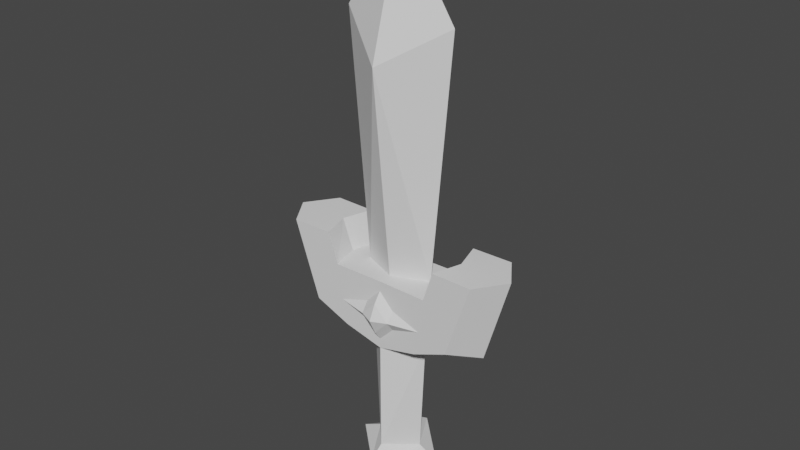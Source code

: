 # Source: kokiriSword.blend  (saved by Blender 2.81.8; exported with 4.5.12 LTS)
import bpy
from mathutils import Matrix  # noqa: F401  (used for matrix-valued properties, if any)

bpy.ops.wm.read_factory_settings(use_empty=True)
scene = bpy.context.scene
scene.name = 'Scene'

# ---- collections
col_collection = bpy.data.collections.new('Collection'); scene.collection.children.link(col_collection)

# ---- world
world_world = bpy.data.worlds.new('World'); scene.world = world_world
world_world.use_nodes = True; world_world.node_tree.nodes.clear()
_N = world_world.node_tree.nodes; _L = world_world.node_tree.links
n0 = _N.new('ShaderNodeOutputWorld'); n0.name = 'World Output'; n0.location = (300, 300)
n1 = _N.new('ShaderNodeBackground'); n1.name = 'Background'; n1.location = (10, 300)
n1.inputs[0].default_value = (0.05088, 0.05088, 0.05088, 1.0)
_L.new(n1.outputs[0], n0.inputs[0])
n0.is_active_output = True
world_world.color = (0.05088, 0.05088, 0.05088)
world_world.use_sun_shadow = False
world_world.sun_shadow_jitter_overblur = 0.0

# ---- meshes
me_kokirisword = bpy.data.meshes.new('kokiriSword')
me_kokirisword.from_pydata([(0.03809, -0.02213, 0.09554), (0.04552, -0.02226, 0.1184), (0.07629, -0.0228, 0.1184), (0.05713, -0.02247, 0.06117), (0.01123, -0.02166, 0.06114), (0.03418, -0.02206, 0.06877), (0.01123, -0.02166, 0.07641), (0.03027, -0.022, 0.04973), (0.01114, -0.0272, 0.06877), (0.0, -0.02646, 0.2483), (0.0, -0.0324, -0.0496), (0.0, -0.01101, 0.09554), (-0.03809, -0.02213, 0.09554), (-0.04552, -0.02226, 0.1184), (-0.07629, -0.0228, 0.1184), (-0.05713, -0.02247, 0.06117), (-0.01123, -0.02166, 0.06114), (-0.03418, -0.02206, 0.06877), (0.0, -0.02146, 0.08787), (-0.01123, -0.02166, 0.07641), (-0.03027, -0.022, 0.04973), (0.0, -0.02146, -0.04195), (0.0, -0.02146, 0.04208), (-0.01114, -0.0272, 0.06877), (0.0, -0.02146, 0.04969), (0.0, -0.0324, 0.06877), (0.0, -0.027, 0.08022), (0.0, -0.027, 0.05732), (0.0, -0.02146, 0.09554), (0.04252, 0.0, 0.275), (0.03442, 0.0, -0.05338), (0.027, 0.0, 0.09554), (0.03809, 0.02213, 0.09554), (0.09179, 0.0, 0.1184), (0.04552, 0.02226, 0.1184), (0.07629, 0.0228, 0.1184), (0.05713, 0.02247, 0.06117), (0.07275, 0.0, 0.05353), (0.01123, 0.02166, 0.06114), (0.03418, 0.02206, 0.06877), (0.01123, 0.02166, 0.07641), (0.03027, 0.022, 0.04973), (0.02308, 0.0, 0.04208), (0.01903, 0.0, -0.04574), (0.01114, 0.0272, 0.06877), (0.05219, 0.0, 0.1184), (0.04372, 0.0, 0.09554), (0.0, 0.0, 0.3399), (-0.04252, 0.0, 0.275), (0.0, 0.02646, 0.2483), (0.0, 0.0, -0.08), (0.0, 0.0324, -0.0496), (-0.03442, 0.0, -0.05338), (-0.027, 0.0, 0.09554), (0.0, 0.01101, 0.09554), (-0.03809, 0.02213, 0.09554), (-0.09179, 0.0, 0.1184), (-0.04552, 0.02226, 0.1184), (-0.07629, 0.0228, 0.1184), (-0.05713, 0.02247, 0.06117), (-0.07275, 0.0, 0.05353), (-0.01123, 0.02166, 0.06114), (-0.03418, 0.02206, 0.06877), (0.0, 0.02146, 0.08787), (-0.01123, 0.02166, 0.07641), (-0.03027, 0.022, 0.04973), (-0.02308, 0.0, 0.04208), (0.0, 0.02146, -0.04195), (-0.01903, 0.0, -0.04574), (0.0, 0.02146, 0.04208), (-0.01114, 0.0272, 0.06877), (0.0, 0.02146, 0.04969), (0.0, 0.0324, 0.06877), (0.0, 0.027, 0.08022), (0.0, 0.027, 0.05732), (-0.05219, 0.0, 0.1184), (-0.04372, 0.0, 0.09554), (0.0, 0.02146, 0.09554)], [], [(47, 9, 29), (9, 31, 29), (31, 9, 11), (43, 21, 10), (50, 30, 10), (10, 30, 43), (3, 2, 0), (1, 0, 2), (22, 42, 7), (0, 31, 11), (2, 3, 37), (7, 37, 3), (37, 33, 2), (37, 7, 42), (4, 24, 7), (7, 3, 5), (5, 4, 7), (0, 5, 3), (5, 0, 6), (18, 6, 0), (24, 22, 7), (43, 42, 21), (22, 21, 42), (6, 8, 5), (8, 24, 4), (8, 4, 5), (18, 8, 6), (24, 8, 27), (8, 18, 26), (27, 8, 25), (25, 8, 26), (33, 45, 1, 2), (31, 0, 46), (0, 1, 45, 46), (18, 0, 28), (11, 28, 0), (47, 48, 9), (9, 48, 53), (53, 11, 9), (68, 10, 21), (50, 10, 52), (10, 68, 52), (15, 12, 14), (13, 14, 12), (22, 20, 66), (12, 11, 53), (14, 60, 15), (20, 15, 60), (60, 14, 56), (60, 66, 20), (16, 20, 24), (20, 17, 15), (17, 20, 16), (12, 15, 17), (17, 19, 12), (18, 12, 19), (24, 20, 22), (68, 21, 66), (22, 66, 21), (19, 17, 23), (23, 16, 24), (23, 17, 16), (18, 19, 23), (24, 27, 23), (23, 26, 18), (27, 25, 23), (25, 26, 23), (56, 14, 13, 75), (53, 76, 12), (12, 76, 75, 13), (18, 28, 12), (11, 12, 28), (47, 29, 49), (49, 29, 31), (31, 54, 49), (43, 51, 67), (50, 51, 30), (51, 43, 30), (36, 32, 35), (34, 35, 32), (69, 41, 42), (32, 54, 31), (35, 37, 36), (41, 36, 37), (37, 35, 33), (37, 42, 41), (38, 41, 71), (41, 39, 36), (39, 41, 38), (32, 36, 39), (39, 40, 32), (63, 32, 40), (71, 41, 69), (43, 67, 42), (69, 42, 67), (40, 39, 44), (44, 38, 71), (44, 39, 38), (63, 40, 44), (71, 74, 44), (44, 73, 63), (74, 72, 44), (72, 73, 44), (33, 35, 34, 45), (31, 46, 32), (32, 46, 45, 34), (63, 77, 32), (54, 32, 77), (47, 49, 48), (49, 53, 48), (53, 49, 54), (68, 67, 51), (50, 52, 51), (51, 52, 68), (59, 58, 55), (57, 55, 58), (69, 66, 65), (55, 53, 54), (58, 59, 60), (65, 60, 59), (60, 56, 58), (60, 65, 66), (61, 71, 65), (65, 59, 62), (62, 61, 65), (55, 62, 59), (62, 55, 64), (63, 64, 55), (71, 69, 65), (68, 66, 67), (69, 67, 66), (64, 70, 62), (70, 71, 61), (70, 61, 62), (63, 70, 64), (71, 70, 74), (70, 63, 73), (74, 70, 72), (72, 70, 73), (56, 75, 57, 58), (53, 55, 76), (55, 57, 75, 76), (63, 55, 77), (54, 77, 55)])
_k = set([(4, 5), (4, 24), (5, 6), (6, 18), (8, 26), (8, 27), (9, 11), (9, 29), (9, 47), (9, 48), (11, 31), (11, 53), (16, 17), (16, 24), (17, 19), (18, 19), (23, 26), (23, 27), (29, 31), (29, 47), (29, 49), (31, 54), (38, 39), (38, 71), (39, 40), (40, 63), (44, 73), (44, 74), (47, 48), (47, 49), (48, 49), (48, 53), (49, 54), (53, 54), (61, 62), (61, 71), (62, 64), (63, 64), (70, 73), (70, 74)])
me_kokirisword.attributes.new('sharp_edge', 'BOOLEAN', 'EDGE').data.foreach_set('value', [ (min(e.vertices), max(e.vertices)) in _k for e in me_kokirisword.edges])
_uv = me_kokirisword.uv_layers.new(name='UVMap')
_uv.uv.foreach_set('vector', [0.005889, 0.1192, 0.2299, 0.1192, 0.163, 0.2325, 0.2299, 0.1192, 0.5774, 0.1896, 0.163, 0.2325, 0.5774, 0.1896, 0.2299, 0.1192, 0.5753, 0.1192, 0.6742, 0.8433, 0.6391, 0.7871, 0.6554, 0.7733, 0.7265, 0.7127, 0.7265, 0.8425, 0.6554, 0.7733, 0.6554, 0.7733, 0.7265, 0.8425, 0.6742, 0.8433, 0.1704, 0.8708, 0.07913, 0.9356, 0.07704, 0.8474, 0.05532, 0.9002, 0.07704, 0.8474, 0.07913, 0.9356, 0.2105, 0.7384, 0.2505, 0.8042, 0.1929, 0.8111, 0.07704, 0.8474, 0.01525, 0.8054, 0.04932, 0.7384, 0.07913, 0.9356, 0.1704, 0.8708, 0.2169, 0.9218, 0.1929, 0.8111, 0.2169, 0.9218, 0.1704, 0.8708, 0.2169, 0.9218, 0.07818, 0.9941, 0.07913, 0.9356, 0.2169, 0.9218, 0.1929, 0.8111, 0.2505, 0.8042, 0.1642, 0.7664, 0.1919, 0.7384, 0.1929, 0.8111, 0.1929, 0.8111, 0.1704, 0.8708, 0.1477, 0.8234, 0.1477, 0.8234, 0.1642, 0.7664, 0.1929, 0.8111, 0.07704, 0.8474, 0.1477, 0.8234, 0.1704, 0.8708, 0.1477, 0.8234, 0.07704, 0.8474, 0.1226, 0.7654, 0.0927, 0.7384, 0.1226, 0.7654, 0.07704, 0.8474, 0.1919, 0.7384, 0.2105, 0.7384, 0.1929, 0.8111, 0.4656, 0.7796, 0.2623, 0.7862, 0.4567, 0.7132, 0.2623, 0.7132, 0.4567, 0.7132, 0.2623, 0.7862, 0.4833, 0.7291, 0.5033, 0.7376, 0.4774, 0.7857, 0.5033, 0.7376, 0.5559, 0.7341, 0.5214, 0.7496, 0.5033, 0.7376, 0.5214, 0.7496, 0.4774, 0.7857, 0.4773, 0.6917, 0.5033, 0.7376, 0.4833, 0.7291, 0.5559, 0.7341, 0.5033, 0.7376, 0.5367, 0.7238, 0.5033, 0.7376, 0.4773, 0.6917, 0.4965, 0.7021, 0.7383, 0.529, 0.7788, 0.5302, 0.7585, 0.5499, 0.7585, 0.5499, 0.7788, 0.5302, 0.7788, 0.5707, 0.07818, 0.9941, 0.01066, 0.9239, 0.05532, 0.9002, 0.07913, 0.9356, 0.01525, 0.8054, 0.07704, 0.8474, 0.005889, 0.8499, 0.07704, 0.8474, 0.05532, 0.9002, 0.01066, 0.9239, 0.005889, 0.8499, 0.0927, 0.7384, 0.07704, 0.8474, 0.0745, 0.7384, 0.04932, 0.7384, 0.0745, 0.7384, 0.07704, 0.8474, 0.005889, 0.1192, 0.163, 0.005889, 0.2299, 0.1192, 0.2299, 0.1192, 0.163, 0.005889, 0.5774, 0.04886, 0.5774, 0.04886, 0.5753, 0.1192, 0.2299, 0.1192, 0.5892, 0.7436, 0.6554, 0.7733, 0.6391, 0.7871, 0.7265, 0.7127, 0.6554, 0.7733, 0.5983, 0.6921, 0.6554, 0.7733, 0.5892, 0.7436, 0.5983, 0.6921, 0.1704, 0.606, 0.07704, 0.6295, 0.07913, 0.5412, 0.05532, 0.5767, 0.07913, 0.5412, 0.07704, 0.6295, 0.2105, 0.7384, 0.1929, 0.6658, 0.2505, 0.6727, 0.07704, 0.6295, 0.04932, 0.7384, 0.01525, 0.6715, 0.07913, 0.5412, 0.2169, 0.555, 0.1704, 0.606, 0.1929, 0.6658, 0.1704, 0.606, 0.2169, 0.555, 0.2169, 0.555, 0.07913, 0.5412, 0.07818, 0.4827, 0.2169, 0.555, 0.2505, 0.6727, 0.1929, 0.6658, 0.1642, 0.7105, 0.1929, 0.6658, 0.1919, 0.7384, 0.1929, 0.6658, 0.1477, 0.6535, 0.1704, 0.606, 0.1477, 0.6535, 0.1929, 0.6658, 0.1642, 0.7105, 0.07704, 0.6295, 0.1704, 0.606, 0.1477, 0.6535, 0.1477, 0.6535, 0.1226, 0.7114, 0.07704, 0.6295, 0.0927, 0.7384, 0.07704, 0.6295, 0.1226, 0.7114, 0.1919, 0.7384, 0.1929, 0.6658, 0.2105, 0.7384, 0.4656, 0.6469, 0.4567, 0.7132, 0.2623, 0.6403, 0.2623, 0.7132, 0.2623, 0.6403, 0.4567, 0.7132, 0.5118, 0.6762, 0.5559, 0.6401, 0.5299, 0.6882, 0.5299, 0.6882, 0.55, 0.6967, 0.5559, 0.7341, 0.5299, 0.6882, 0.5559, 0.6401, 0.55, 0.6967, 0.4773, 0.6917, 0.5118, 0.6762, 0.5299, 0.6882, 0.5559, 0.7341, 0.5367, 0.7238, 0.5299, 0.6882, 0.5299, 0.6882, 0.4965, 0.7021, 0.4773, 0.6917, 0.7383, 0.529, 0.7585, 0.5499, 0.7383, 0.5695, 0.7585, 0.5499, 0.7788, 0.5707, 0.7383, 0.5695, 0.07818, 0.4827, 0.07913, 0.5412, 0.05532, 0.5767, 0.01066, 0.5529, 0.01525, 0.6715, 0.005889, 0.6269, 0.07704, 0.6295, 0.07704, 0.6295, 0.005889, 0.6269, 0.01066, 0.5529, 0.05532, 0.5767, 0.0927, 0.7384, 0.0745, 0.7384, 0.07704, 0.6295, 0.04932, 0.7384, 0.07704, 0.6295, 0.0745, 0.7384, 0.005889, 0.3576, 0.163, 0.2443, 0.2299, 0.3576, 0.2299, 0.3576, 0.163, 0.2443, 0.5774, 0.2873, 0.5774, 0.2873, 0.5753, 0.3576, 0.2299, 0.3576, 0.6742, 0.529, 0.6554, 0.5991, 0.6391, 0.5852, 0.7265, 0.6597, 0.6554, 0.5991, 0.7265, 0.5298, 0.6554, 0.5991, 0.6742, 0.529, 0.7265, 0.5298, 0.6693, 0.394, 0.7627, 0.3705, 0.7606, 0.4588, 0.7844, 0.4233, 0.7606, 0.4588, 0.7627, 0.3705, 0.6293, 0.2616, 0.6468, 0.3342, 0.5892, 0.3273, 0.7627, 0.3705, 0.7904, 0.2616, 0.8245, 0.3285, 0.7606, 0.4588, 0.6228, 0.445, 0.6693, 0.394, 0.6468, 0.3342, 0.6693, 0.394, 0.6228, 0.445, 0.6228, 0.445, 0.7606, 0.4588, 0.7615, 0.5173, 0.6228, 0.445, 0.5892, 0.3273, 0.6468, 0.3342, 0.6755, 0.2895, 0.6468, 0.3342, 0.6479, 0.2616, 0.6468, 0.3342, 0.692, 0.3465, 0.6693, 0.394, 0.692, 0.3465, 0.6468, 0.3342, 0.6755, 0.2895, 0.7627, 0.3705, 0.6693, 0.394, 0.692, 0.3465, 0.692, 0.3465, 0.7171, 0.2886, 0.7627, 0.3705, 0.747, 0.2616, 0.7627, 0.3705, 0.7171, 0.2886, 0.6479, 0.2616, 0.6468, 0.3342, 0.6293, 0.2616, 0.4656, 0.4893, 0.4567, 0.5556, 0.2623, 0.4827, 0.2623, 0.5556, 0.2623, 0.4827, 0.4567, 0.5556, 0.5118, 0.5188, 0.5559, 0.4827, 0.5299, 0.5308, 0.5299, 0.5308, 0.55, 0.5394, 0.5559, 0.5767, 0.5299, 0.5308, 0.5559, 0.4827, 0.55, 0.5394, 0.4773, 0.5343, 0.5118, 0.5188, 0.5299, 0.5308, 0.5559, 0.5767, 0.5367, 0.5664, 0.5299, 0.5308, 0.5299, 0.5308, 0.4965, 0.5447, 0.4773, 0.5343, 0.7383, 0.5825, 0.7585, 0.6033, 0.7383, 0.623, 0.7585, 0.6033, 0.7788, 0.6241, 0.7383, 0.623, 0.7615, 0.5173, 0.7606, 0.4588, 0.7844, 0.4233, 0.8291, 0.4471, 0.8245, 0.3285, 0.8338, 0.3731, 0.7627, 0.3705, 0.7627, 0.3705, 0.8338, 0.3731, 0.8291, 0.4471, 0.7844, 0.4233, 0.747, 0.2616, 0.7652, 0.2616, 0.7627, 0.3705, 0.7904, 0.2616, 0.7627, 0.3705, 0.7652, 0.2616, 0.005889, 0.3576, 0.2299, 0.3576, 0.163, 0.471, 0.2299, 0.3576, 0.5774, 0.428, 0.163, 0.471, 0.5774, 0.428, 0.2299, 0.3576, 0.5753, 0.3576, 0.5892, 0.6288, 0.6391, 0.5852, 0.6554, 0.5991, 0.7265, 0.6597, 0.5983, 0.6803, 0.6554, 0.5991, 0.6554, 0.5991, 0.5983, 0.6803, 0.5892, 0.6288, 0.6693, 0.1292, 0.7606, 0.06436, 0.7627, 0.1526, 0.7844, 0.09983, 0.7627, 0.1526, 0.7606, 0.06436, 0.6293, 0.2616, 0.5892, 0.1958, 0.6468, 0.1889, 0.7627, 0.1526, 0.8245, 0.1946, 0.7904, 0.2616, 0.7606, 0.06436, 0.6693, 0.1292, 0.6228, 0.07817, 0.6468, 0.1889, 0.6228, 0.07817, 0.6693, 0.1292, 0.6228, 0.07817, 0.7615, 0.005889, 0.7606, 0.06436, 0.6228, 0.07817, 0.6468, 0.1889, 0.5892, 0.1958, 0.6755, 0.2336, 0.6479, 0.2616, 0.6468, 0.1889, 0.6468, 0.1889, 0.6693, 0.1292, 0.692, 0.1766, 0.692, 0.1766, 0.6755, 0.2336, 0.6468, 0.1889, 0.7627, 0.1526, 0.692, 0.1766, 0.6693, 0.1292, 0.692, 0.1766, 0.7627, 0.1526, 0.7171, 0.2346, 0.747, 0.2616, 0.7171, 0.2346, 0.7627, 0.1526, 0.6479, 0.2616, 0.6293, 0.2616, 0.6468, 0.1889, 0.4656, 0.622, 0.2623, 0.6286, 0.4567, 0.5556, 0.2623, 0.5556, 0.4567, 0.5556, 0.2623, 0.6286, 0.4833, 0.5717, 0.5033, 0.5802, 0.4774, 0.6283, 0.5033, 0.5802, 0.5559, 0.5767, 0.5214, 0.5923, 0.5033, 0.5802, 0.5214, 0.5923, 0.4774, 0.6283, 0.4773, 0.5343, 0.5033, 0.5802, 0.4833, 0.5717, 0.5559, 0.5767, 0.5033, 0.5802, 0.5367, 0.5664, 0.5033, 0.5802, 0.4773, 0.5343, 0.4965, 0.5447, 0.7383, 0.5825, 0.7788, 0.5836, 0.7585, 0.6033, 0.7585, 0.6033, 0.7788, 0.5836, 0.7788, 0.6241, 0.7615, 0.005889, 0.8291, 0.07605, 0.7844, 0.09983, 0.7606, 0.06436, 0.8245, 0.1946, 0.7627, 0.1526, 0.8338, 0.1501, 0.7627, 0.1526, 0.7844, 0.09983, 0.8291, 0.07605, 0.8338, 0.1501, 0.747, 0.2616, 0.7627, 0.1526, 0.7652, 0.2616, 0.7904, 0.2616, 0.7652, 0.2616, 0.7627, 0.1526])
me_kokirisword.use_remesh_preserve_volume = False
me_kokirisword.use_remesh_preserve_attributes = False
me_kokirisword.use_mirror_vertex_groups = False
me_kokirisword.update()

# ---- objects
ob_kokirisword = bpy.data.objects.new('kokiriSword', me_kokirisword)

# ---- transforms, parenting, visibility, modifiers, constraints
ob_kokirisword.location = (-3.858e-10, 2.981e-07, 0.0)
ob_kokirisword.lineart.crease_threshold = 0.0
_vg = ob_kokirisword.vertex_groups.new(name='blade')
_vg = ob_kokirisword.vertex_groups.new(name='guard')
_vg = ob_kokirisword.vertex_groups.new(name='grip')
_vg = ob_kokirisword.vertex_groups.new(name='pommel')

# ---- collection membership
col_collection.objects.link(ob_kokirisword)

# ---- scene / render settings (as saved in the file)
scene.frame_start = 1; scene.frame_end = 250; scene.frame_set(1)
scene.render.engine = 'BLENDER_EEVEE_NEXT'
scene.cycles.use_denoising = False
scene.cycles.samples = 128
scene.cycles.sampling_pattern = 'TABULATED_SOBOL'
scene.cycles.use_adaptive_sampling = False
scene.cycles.use_light_tree = False
scene.view_settings.view_transform = 'Filmic'
bpy.context.view_layer.update()

# ---- added for rendering (the .blend has no active camera and no usable light): camera, sun
cam_auto = bpy.data.cameras.new('AutoCamera')
cam_auto.lens = 50.0
cam_auto.sensor_width = 36.0
cam_auto.clip_end = 1000.0
ob_auto_camera = bpy.data.objects.new('AutoCamera', cam_auto)
scene.collection.objects.link(ob_auto_camera)
ob_auto_camera.location = (0.42822, -0.513863, 0.472524)
ob_auto_camera.rotation_euler = (1.09748, -7.21219e-08, 0.694738)
scene.camera = ob_auto_camera
light_auto_sun = bpy.data.lights.new('AutoSun', 'SUN')
light_auto_sun.energy = 3.0
light_auto_sun.angle = 0.0523599
ob_auto_sun = bpy.data.objects.new('AutoSun', light_auto_sun)
scene.collection.objects.link(ob_auto_sun)
ob_auto_sun.rotation_euler = (0.872665, 0.174533, 0.523599)
bpy.context.view_layer.update()

